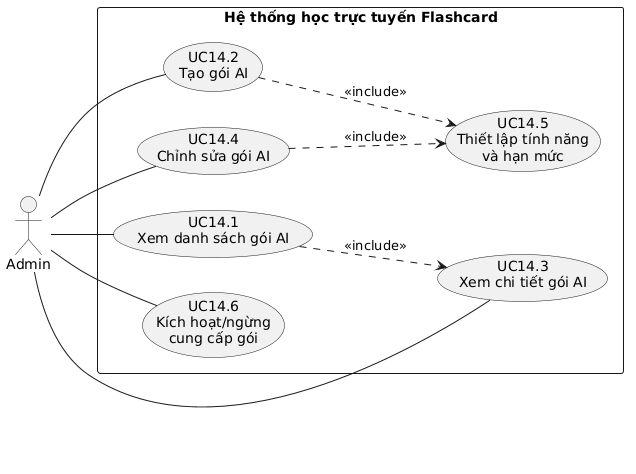

The diagram above was rendered by PlantUML. Its source (embedded in the PNG):
@startuml
left to right direction
actor "Admin" as Admin

rectangle "Hệ thống học trực tuyến Flashcard" {
  usecase "UC14.1\nXem danh sách gói AI" as UC141
  usecase "UC14.2\nTạo gói AI" as UC142
  usecase "UC14.3\nXem chi tiết gói AI" as UC143
  usecase "UC14.4\nChỉnh sửa gói AI" as UC144
  usecase "UC14.5\nThiết lập tính năng\nvà hạn mức" as UC145
  usecase "UC14.6\nKích hoạt/ngừng\ncung cấp gói" as UC146
}

Admin -- UC141
Admin -- UC142
Admin -- UC143
Admin -- UC144
Admin -- UC146

UC142 ..> UC145 : <<include>>
UC144 ..> UC145 : <<include>>
UC141 ..> UC143 : <<include>>
@enduml